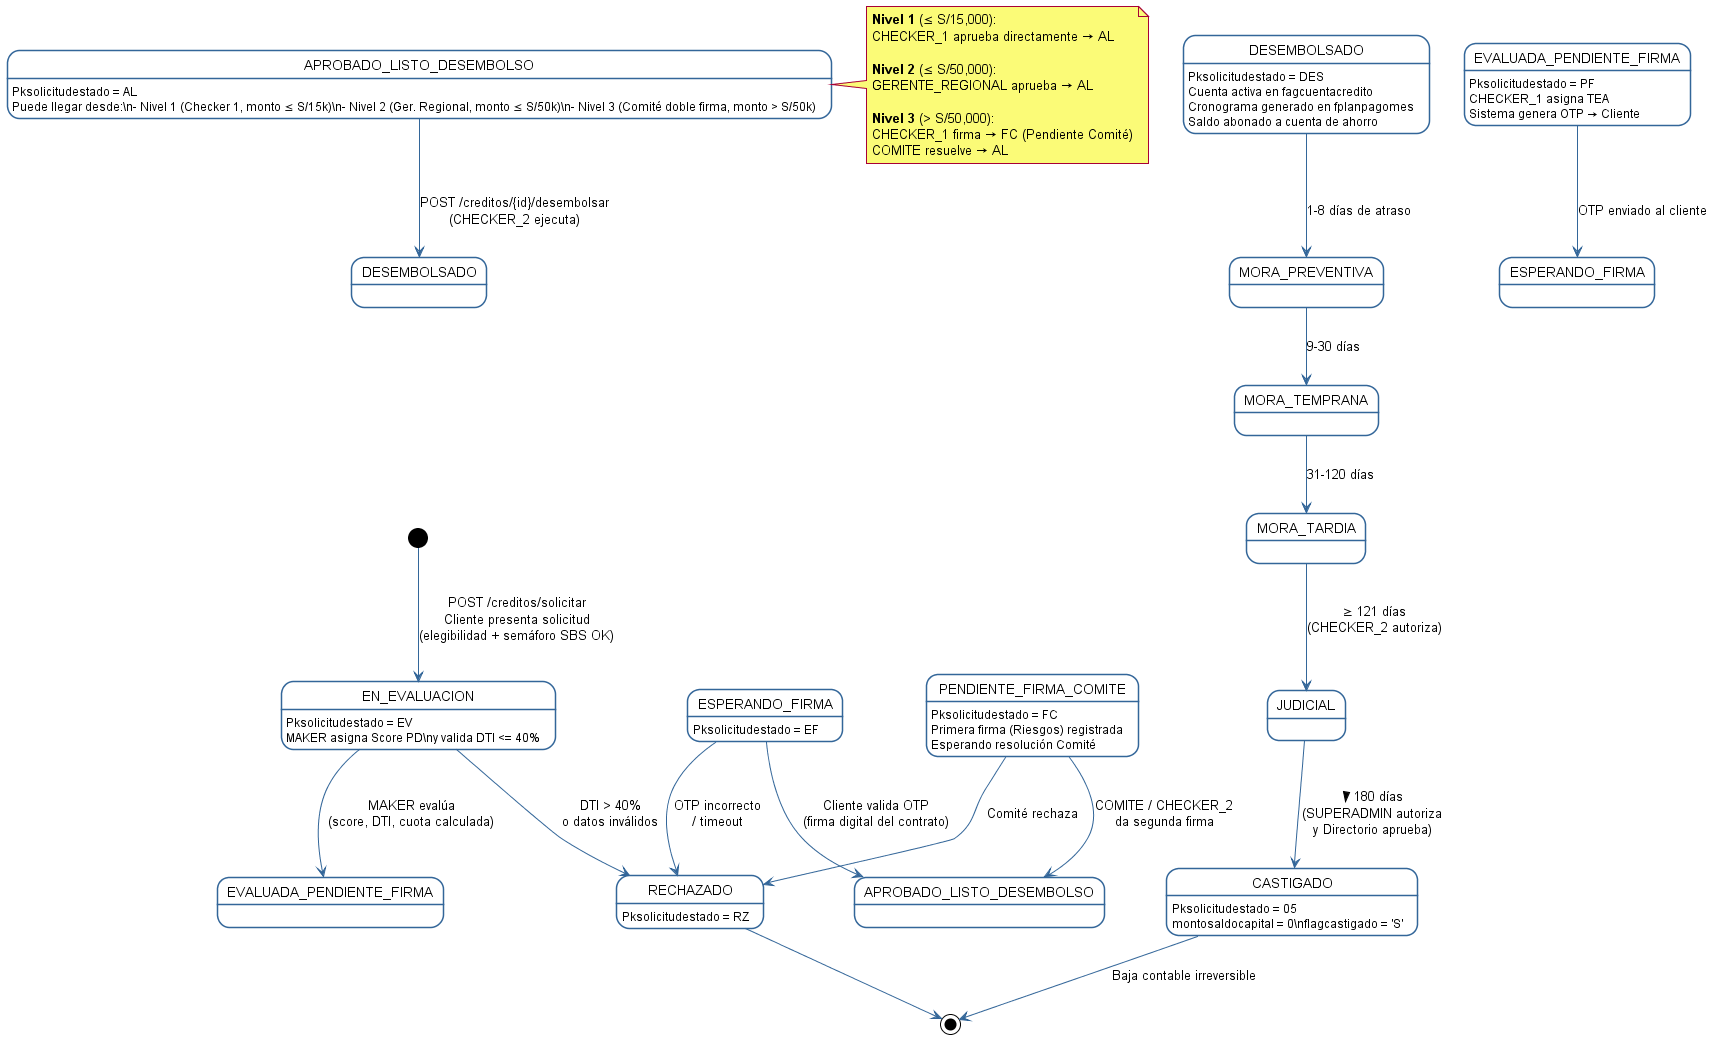

The diagram above was rendered by PlantUML. Its source (embedded in the PNG):
@startuml
skinparam stateBackgroundColor white
skinparam stateBorderColor #336699
skinparam stateArrowColor #336699
skinparam shadowing false

[*] --> EN_EVALUACION : POST /creditos/solicitar\nCliente presenta solicitud\n(elegibilidad + semáforo SBS OK)

EN_EVALUACION : Pksolicitudestado = EV
EN_EVALUACION : MAKER asigna Score PD\ny valida DTI <= 40%
EN_EVALUACION --> EVALUADA_PENDIENTE_FIRMA : MAKER evalúa\n(score, DTI, cuota calculada)
EN_EVALUACION --> RECHAZADO : DTI > 40%\no datos inválidos

state "EVALUADA_PENDIENTE_FIRMA" as EPF
EPF : Pksolicitudestado = PF
EPF : CHECKER_1 asigna TEA
EPF : Sistema genera OTP → Cliente
EPF --> ESPERANDO_FIRMA : OTP enviado al cliente

state "ESPERANDO_FIRMA" as EF
EF : Pksolicitudestado = EF
EF --> APROBADO_LISTO_DESEMBOLSO : Cliente valida OTP\n(firma digital del contrato)
EF --> RECHAZADO : OTP incorrecto\n/ timeout

' ────────── Rutas de Aprobación ──────────
state "APROBADO_LISTO_DESEMBOLSO" as ALD
ALD : Pksolicitudestado = AL
ALD : Puede llegar desde:\n- Nivel 1 (Checker 1, monto ≤ S/15k)\n- Nivel 2 (Ger. Regional, monto ≤ S/50k)\n- Nivel 3 (Comité doble firma, monto > S/50k)

note right of ALD
  **Nivel 1** (≤ S/15,000):
  CHECKER_1 aprueba directamente → AL

  **Nivel 2** (≤ S/50,000):
  GERENTE_REGIONAL aprueba → AL

  **Nivel 3** (> S/50,000):
  CHECKER_1 firma → FC (Pendiente Comité)
  COMITE resuelve → AL
end note

state "PENDIENTE_FIRMA_COMITE" as FC
FC : Pksolicitudestado = FC
FC : Primera firma (Riesgos) registrada
FC : Esperando resolución Comité
FC --> APROBADO_LISTO_DESEMBOLSO : COMITE / CHECKER_2\nda segunda firma
FC --> RECHAZADO : Comité rechaza

ALD --> DESEMBOLSADO : POST /creditos/{id}/desembolsar\n(CHECKER_2 ejecuta)

' ────────── Post Desembolso ──────────
state "DESEMBOLSADO" as DES
DES : Pksolicitudestado = DES
DES : Cuenta activa en fagcuentacredito
DES : Cronograma generado en fplanpagomes
DES : Saldo abonado a cuenta de ahorro

DES --> MORA_PREVENTIVA : 1-8 días de atraso
MORA_PREVENTIVA --> MORA_TEMPRANA : 9-30 días
MORA_TEMPRANA --> MORA_TARDIA : 31-120 días
MORA_TARDIA --> JUDICIAL : ≥ 121 días\n(CHECKER_2 autoriza)
JUDICIAL --> CASTIGADO : > 180 días\n(SUPERADMIN autoriza\ny Directorio aprueba)

CASTIGADO : Pksolicitudestado = 05
CASTIGADO : montosaldocapital = 0\nflagcastigado = 'S'
CASTIGADO --> [*] : Baja contable irreversible

RECHAZADO : Pksolicitudestado = RZ
RECHAZADO --> [*]

@enduml